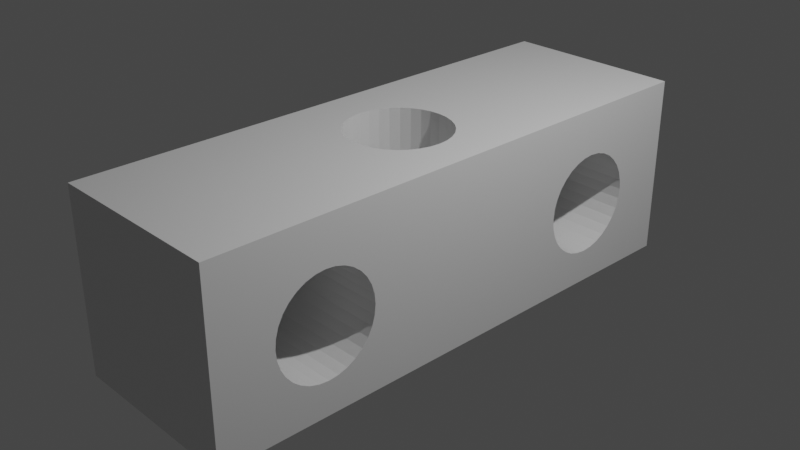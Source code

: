 # Source: light-cross-mount.blend  (saved by Blender 3.0.42; exported with 4.5.12 LTS)
import bpy
from mathutils import Matrix  # noqa: F401  (used for matrix-valued properties, if any)

bpy.ops.wm.read_factory_settings(use_empty=True)
scene = bpy.context.scene
scene.name = 'Scene'

# ---- collections
col_collection = bpy.data.collections.new('Collection'); scene.collection.children.link(col_collection)

# ---- materials (node trees are filled in below, after node groups)
mat_material = bpy.data.materials.new('Material')
mat_material.alpha_threshold = 0.0
mat_material.use_transparent_shadow = False
mat_material.line_color = (0.0, 0.0, 0.0, 1.0)

# ---- material node trees
mat_material.use_nodes = True; mat_material.node_tree.nodes.clear()
_N = mat_material.node_tree.nodes; _L = mat_material.node_tree.links
n0 = _N.new('ShaderNodeOutputMaterial'); n0.name = 'Material Output'; n0.location = (300, 300)
n1 = _N.new('ShaderNodeBsdfPrincipled'); n1.name = 'Principled BSDF'; n1.location = (10, 300)
n1.distribution = 'GGX'
n1.subsurface_method = 'RANDOM_WALK_SKIN'
n1.inputs[2].default_value = 0.4
n1.inputs[3].default_value = 1.45
n1.inputs[27].default_value = (0.0, 0.0, 0.0, 1.0)
n1.inputs[28].default_value = 1.0
_L.new(n1.outputs[0], n0.inputs[0])
n0.is_active_output = True

# ---- world
world_world = bpy.data.worlds.new('World'); scene.world = world_world
world_world.use_nodes = True; world_world.node_tree.nodes.clear()
_N = world_world.node_tree.nodes; _L = world_world.node_tree.links
n0 = _N.new('ShaderNodeOutputWorld'); n0.name = 'World Output'; n0.location = (300, 300)
n1 = _N.new('ShaderNodeBackground'); n1.name = 'Background'; n1.location = (10, 300)
n1.inputs[0].default_value = (0.05088, 0.05088, 0.05088, 1.0)
_L.new(n1.outputs[0], n0.inputs[0])
n0.is_active_output = True
world_world.color = (0.05088, 0.05088, 0.05088)
world_world.use_sun_shadow = False
world_world.sun_shadow_jitter_overblur = 0.0

# ---- cameras
cam_camera = bpy.data.cameras.new('Camera')
cam_camera.clip_end = 100.0
cam_camera.ortho_scale = 7.314

# ---- lights
light_light = bpy.data.lights.new('Light', 'POINT')
light_light.transmission_factor = 0.0
light_light.energy = 1000.0
light_light.shadow_soft_size = 0.1
light_light.shadow_maximum_resolution = 0.006
light_light.use_absolute_resolution = True

# ---- meshes
me_cube = bpy.data.meshes.new('Cube')
me_cube.from_pydata([(1.0, 1.0, 1.0), (1.0, 1.0, -1.0), (1.0, -1.0, 1.0), (1.0, -1.0, -1.0), (-1.0, 1.0, 1.0), (-1.0, 1.0, -1.0), (-1.0, -1.0, 1.0), (-1.0, -1.0, -1.0), (0.1327, -0.1933, -1.0), (0.1327, -0.1933, 1.0), (0.02363, -0.1969, -1.0), (0.02363, -0.1969, 1.0), (-0.5355, -0.0105, 1.0), (-0.5248, 0.02586, 1.0), (-0.5248, -0.04686, 1.0), (-0.493, 0.06083, 1.0), (-0.4413, 0.09305, 1.0), (-0.4413, -0.1141, 1.0), (-0.493, -0.08183, 1.0), (-0.3718, 0.1213, 1.0), (-0.287, -0.1655, 1.0), (-0.08546, -0.1933, -1.0), (-0.1904, -0.1827, 1.0), (-0.08546, -0.1933, 1.0), (-0.287, 0.1445, 1.0), (-0.08546, 0.1723, 1.0), (0.1327, 0.1723, 1.0), (0.02363, 0.1759, 1.0), (-0.1904, 0.1617, 1.0), (-0.3718, -0.1423, 1.0), (-0.1904, -0.1827, -1.0), (-0.287, -0.1655, -1.0), (0.2376, 0.1617, 1.0), (0.2376, -0.1827, 1.0), (0.3343, 0.1445, 1.0), (0.3343, -0.1655, 1.0), (0.419, 0.1213, 1.0), (0.4886, 0.09305, 1.0), (0.4886, -0.1141, 1.0), (0.5828, -0.0105, 1.0), (0.5402, -0.08183, 1.0), (0.572, -0.04686, 1.0), (0.572, 0.02586, 1.0), (0.419, -0.1423, 1.0), (-0.3718, -0.1423, -1.0), (0.5402, 0.06083, 1.0), (-0.4413, -0.1141, -1.0), (-0.493, -0.08183, -1.0), (-0.08546, 0.1723, -1.0), (0.1327, 0.1723, -1.0), (0.02363, 0.1759, -1.0), (0.2376, 0.1617, -1.0), (0.2376, -0.1827, -1.0), (0.3343, -0.1655, -1.0), (0.3343, 0.1445, -1.0), (0.419, -0.1423, -1.0), (0.419, 0.1213, -1.0), (0.5402, 0.06083, -1.0), (0.4886, -0.1141, -1.0), (0.4886, 0.09305, -1.0), (0.5402, -0.08183, -1.0), (0.5828, -0.0105, -1.0), (0.572, -0.04686, -1.0), (0.572, 0.02586, -1.0), (-0.5248, -0.04686, -1.0), (-0.5355, -0.0105, -1.0), (-0.5248, 0.02586, -1.0), (-0.3718, 0.1213, -1.0), (-0.4413, 0.09305, -1.0), (-0.493, 0.06083, -1.0), (-0.1904, 0.1617, -1.0), (-0.287, 0.1445, -1.0), (-1.0, 0.414, -0.18), (1.0, 0.414, -0.18), (1.0, 0.4105, -0.07093), (-1.0, 0.4105, -0.07093), (1.0, 0.414, 0.03816), (-1.0, 0.414, 0.03816), (1.0, 0.4246, 0.1431), (-1.0, 0.4246, 0.1431), (-1.0, 0.4419, -0.3816), (-1.0, 0.4246, -0.2849), (-1.0, 0.4419, 0.2397), (-1.0, 0.5605, -0.6194), (-1.0, 0.5605, 0.4775), (-1.0, 0.5255, -0.5875), (-1.0, 0.4933, -0.5359), (-1.0, 0.4651, -0.4663), (-1.0, 0.4651, 0.3245), (-1.0, 0.4933, 0.394), (-1.0, 0.5255, 0.4457), (-1.0, 0.6332, -0.6194), (-1.0, 0.6332, 0.4775), (-1.0, 0.7832, -0.07093), (-1.0, 0.7797, -0.18), (-1.0, 0.7797, 0.03816), (-1.0, 0.7518, -0.3816), (-1.0, 0.769, -0.2849), (-1.0, 0.769, 0.1431), (-1.0, 0.7518, 0.2397), (1.0, 0.4419, 0.2397), (-1.0, 0.6682, -0.5875), (-1.0, 0.7004, -0.5359), (-1.0, 0.7286, -0.4663), (-1.0, 0.7286, 0.3245), (-1.0, 0.7004, 0.394), (-1.0, 0.6682, 0.4457), (-1.0, 0.5968, 0.4882), (-1.0, 0.5968, -0.6301), (1.0, 0.4651, 0.3245), (1.0, 0.4933, 0.394), (1.0, 0.5255, 0.4457), (1.0, 0.5605, 0.4775), (1.0, 0.4419, -0.3816), (1.0, 0.4246, -0.2849), (1.0, 0.5968, 0.4882), (1.0, 0.6682, -0.5875), (1.0, 0.6399, -0.6133), (1.0, 0.7832, -0.07093), (1.0, 0.7797, -0.18), (1.0, 0.7797, 0.03816), (1.0, 0.7518, -0.3816), (1.0, 0.769, -0.2849), (1.0, 0.769, 0.1431), (1.0, 0.7518, 0.2397), (1.0, 0.7004, -0.5359), (1.0, 0.7286, -0.4663), (1.0, 0.7286, 0.3245), (1.0, 0.7004, 0.394), (1.0, 0.6682, 0.4457), (1.0, 0.6332, 0.4775), (1.0, 0.6332, -0.6194), (1.0, 0.4933, -0.5359), (1.0, 0.4651, -0.4663), (1.0, 0.5605, -0.6194), (1.0, 0.5968, -0.6301), (1.0, 0.5255, -0.5875), (-1.0, -0.5962, -0.6301), (1.0, -0.5962, -0.6301), (-1.0, -0.6326, -0.6194), (1.0, -0.6326, -0.6194), (-1.0, -0.7826, -0.07093), (-1.0, -0.779, -0.18), (-1.0, -0.779, 0.03816), (-1.0, -0.7512, -0.3816), (-1.0, -0.7684, -0.2849), (-1.0, -0.7684, 0.1431), (-1.0, -0.6675, -0.5875), (-1.0, -0.6387, -0.6138), (-1.0, -0.6998, -0.5359), (-1.0, -0.728, -0.4663), (-1.0, -0.7512, 0.2397), (-1.0, -0.728, 0.3245), (-1.0, -0.6998, 0.394), (-1.0, -0.6675, 0.4457), (-1.0, -0.5962, 0.4882), (-1.0, -0.5598, 0.4775), (-1.0, -0.4098, -0.07093), (-1.0, -0.4134, -0.18), (-1.0, -0.4134, 0.03816), (-1.0, -0.4412, -0.3816), (-1.0, -0.424, -0.2849), (-1.0, -0.424, 0.1431), (-1.0, -0.4412, 0.2397), (-1.0, -0.4644, 0.3245), (-1.0, -0.4927, 0.394), (-1.0, -0.5249, 0.4457), (1.0, -0.6675, -0.5875), (-1.0, -0.6326, 0.4775), (1.0, -0.6998, -0.5359), (-1.0, -0.4644, -0.4663), (1.0, -0.728, -0.4663), (1.0, -0.7512, -0.3816), (-1.0, -0.4927, -0.5359), (1.0, -0.7684, -0.2849), (-1.0, -0.5598, -0.6194), (-1.0, -0.5249, -0.5875), (1.0, -0.779, -0.18), (1.0, -0.7826, -0.07093), (1.0, -0.779, 0.03816), (1.0, -0.7684, 0.1431), (1.0, -0.7512, 0.2397), (1.0, -0.728, 0.3245), (1.0, -0.6998, 0.394), (1.0, -0.6675, 0.4457), (1.0, -0.5962, 0.4882), (1.0, -0.5598, 0.4775), (1.0, -0.4098, -0.07093), (1.0, -0.4134, -0.18), (1.0, -0.4134, 0.03816), (1.0, -0.4412, -0.3816), (1.0, -0.424, -0.2849), (1.0, -0.424, 0.1431), (1.0, -0.4412, 0.2397), (1.0, -0.4644, 0.3245), (1.0, -0.4927, 0.394), (1.0, -0.5249, 0.4457), (1.0, -0.6326, 0.4775), (1.0, -0.4644, -0.4663), (1.0, -0.4927, -0.5359), (1.0, -0.5598, -0.6194), (1.0, -0.5249, -0.5875)], [], [(40, 38, 2, 0, 37, 45, 42, 39, 41), (36, 37, 0, 4, 6, 2, 38, 43, 35, 33, 9, 11, 23, 22, 20, 29, 17, 18, 14, 12, 13, 15, 16, 19, 24, 28, 25, 27, 26, 32, 34), (3, 2, 6, 7), (108, 91, 5, 7, 148, 139, 137, 175, 176, 173, 170, 160, 161, 158, 157, 159, 162, 163, 164, 165, 166, 156, 155, 168, 6, 4, 92, 107, 84, 90, 89, 88, 82, 79, 77, 75, 72, 81, 80, 87, 86, 85, 83), (148, 7, 6, 168, 154, 153, 152, 151, 146, 143, 141, 142, 145, 144, 150, 149, 147), (106, 92, 4, 5, 91, 101, 102, 103, 96, 97, 94, 93, 95, 98, 99, 104, 105), (55, 58, 3, 7, 5, 1, 59, 56, 54, 51, 49, 50, 48, 70, 71, 67, 68, 69, 66, 65, 64, 47, 46, 44, 31, 30, 21, 10, 8, 52, 53), (57, 59, 1, 3, 58, 60, 62, 61, 63), (116, 117, 1, 0, 130, 129, 128, 127, 124, 123, 120, 118, 119, 122, 121, 126, 125), (140, 3, 1, 117, 131, 135, 134, 136, 132, 133, 113, 114, 73, 74, 76, 78, 100, 109, 110, 111, 112, 115, 130, 0, 2, 197, 185, 186, 196, 195, 194, 193, 192, 189, 187, 188, 191, 190, 198, 199, 201, 200, 138), (2, 3, 140, 167, 169, 171, 172, 174, 177, 178, 179, 180, 181, 182, 183, 184, 197), (5, 4, 0, 1), (49, 26, 27, 50), (51, 32, 26, 49), (54, 34, 32, 51), (56, 36, 34, 54), (59, 37, 36, 56), (57, 45, 37, 59), (42, 45, 57, 63), (39, 42, 63, 61), (41, 39, 61, 62), (40, 41, 62, 60), (38, 40, 60, 58), (43, 38, 58, 55), (35, 43, 55, 53), (33, 35, 53, 52), (8, 9, 33, 52), (11, 9, 8, 10), (23, 11, 10, 21), (22, 23, 21, 30), (20, 22, 30, 31), (29, 20, 31, 44), (17, 29, 44, 46), (18, 17, 46, 47), (64, 14, 18, 47), (65, 12, 14, 64), (66, 13, 12, 65), (69, 15, 13, 66), (68, 16, 15, 69), (67, 19, 16, 68), (71, 24, 19, 67), (70, 28, 24, 71), (48, 25, 28, 70), (50, 27, 25, 48), (93, 94, 119, 118), (94, 97, 122, 119), (97, 96, 121, 122), (96, 103, 126, 121), (103, 102, 125, 126), (102, 101, 116, 125), (116, 101, 91, 131, 117), (91, 108, 135, 131), (108, 83, 134, 135), (83, 85, 136, 134), (86, 132, 136, 85), (87, 133, 132, 86), (87, 80, 113, 133), (81, 114, 113, 80), (72, 73, 114, 81), (75, 74, 73, 72), (77, 76, 74, 75), (79, 78, 76, 77), (78, 79, 82, 100), (88, 109, 100, 82), (89, 110, 109, 88), (90, 111, 110, 89), (84, 112, 111, 90), (107, 115, 112, 84), (92, 130, 115, 107), (106, 129, 130, 92), (106, 105, 128, 129), (105, 104, 127, 128), (104, 99, 124, 127), (99, 98, 123, 124), (98, 95, 120, 123), (95, 93, 118, 120), (157, 158, 188, 187), (158, 161, 191, 188), (161, 160, 190, 191), (160, 170, 198, 190), (170, 173, 199, 198), (173, 176, 201, 199), (176, 175, 200, 201), (175, 137, 138, 200), (138, 137, 139, 140), (140, 139, 148, 147, 167), (149, 169, 167, 147), (150, 171, 169, 149), (144, 172, 171, 150), (145, 174, 172, 144), (142, 177, 174, 145), (141, 178, 177, 142), (143, 179, 178, 141), (146, 180, 179, 143), (151, 181, 180, 146), (152, 182, 181, 151), (153, 183, 182, 152), (154, 184, 183, 153), (168, 197, 184, 154), (155, 185, 197, 168), (156, 186, 185, 155), (166, 196, 186, 156), (166, 165, 195, 196), (165, 164, 194, 195), (164, 163, 193, 194), (163, 162, 192, 193), (162, 159, 189, 192), (159, 157, 187, 189)])
_uv = me_cube.uv_layers.new(name='UVMap')
_uv.uv.foreach_set('vector', [0.6825, 0.6352, 0.6889, 0.6393, 0.625, 0.75, 0.625, 0.5, 0.6889, 0.6134, 0.6825, 0.6174, 0.6785, 0.6218, 0.6772, 0.6263, 0.6785, 0.6309, 0.6976, 0.6098, 0.6889, 0.6134, 0.625, 0.5, 0.875, 0.5, 0.875, 0.75, 0.625, 0.75, 0.6889, 0.6393, 0.6976, 0.6428, 0.7082, 0.6457, 0.7203, 0.6478, 0.7334, 0.6492, 0.747, 0.6496, 0.7607, 0.6492, 0.7738, 0.6478, 0.7859, 0.6457, 0.7965, 0.6428, 0.8052, 0.6393, 0.8116, 0.6352, 0.8156, 0.6309, 0.8169, 0.6263, 0.8156, 0.6218, 0.8116, 0.6174, 0.8052, 0.6134, 0.7965, 0.6098, 0.7859, 0.6069, 0.7738, 0.6048, 0.7607, 0.6035, 0.747, 0.603, 0.7334, 0.6035, 0.7203, 0.6048, 0.7082, 0.6069, 0.375, 0.75, 0.625, 0.75, 0.625, 1.0, 0.375, 1.0, 0.4212, 0.1996, 0.4226, 0.2042, 0.375, 0.25, 0.375, 0.0, 0.4233, 0.04516, 0.4226, 0.04593, 0.4212, 0.05047, 0.4226, 0.05502, 0.4266, 0.05939, 0.433, 0.06342, 0.4417, 0.06695, 0.4523, 0.06985, 0.4644, 0.072, 0.4775, 0.07332, 0.4911, 0.07377, 0.5048, 0.07332, 0.5179, 0.072, 0.53, 0.06985, 0.5406, 0.06695, 0.5493, 0.06342, 0.5557, 0.05939, 0.5597, 0.05502, 0.561, 0.05047, 0.5597, 0.04593, 0.625, 0.0, 0.625, 0.25, 0.5597, 0.2042, 0.561, 0.1996, 0.5597, 0.1951, 0.5557, 0.1907, 0.5493, 0.1867, 0.5406, 0.1831, 0.53, 0.1802, 0.5179, 0.1781, 0.5048, 0.1768, 0.4911, 0.1763, 0.4775, 0.1768, 0.4644, 0.1781, 0.4523, 0.1802, 0.4417, 0.1831, 0.433, 0.1867, 0.4266, 0.1907, 0.4226, 0.1951, 0.4233, 0.04516, 0.375, 0.0, 0.625, 0.0, 0.5597, 0.04593, 0.5557, 0.04156, 0.5493, 0.03753, 0.5406, 0.034, 0.53, 0.0311, 0.5179, 0.02895, 0.5048, 0.02762, 0.4911, 0.02718, 0.4775, 0.02762, 0.4644, 0.02895, 0.4523, 0.0311, 0.4417, 0.034, 0.433, 0.03753, 0.4266, 0.04156, 0.5557, 0.2085, 0.5597, 0.2042, 0.625, 0.25, 0.375, 0.25, 0.4226, 0.2042, 0.4266, 0.2085, 0.433, 0.2126, 0.4417, 0.2161, 0.4523, 0.219, 0.4644, 0.2211, 0.4775, 0.2225, 0.4911, 0.2229, 0.5048, 0.2225, 0.5179, 0.2211, 0.53, 0.219, 0.5406, 0.2161, 0.5493, 0.2126, 0.3024, 0.6428, 0.3111, 0.6393, 0.375, 0.75, 0.125, 0.75, 0.125, 0.5, 0.375, 0.5, 0.3111, 0.6134, 0.3024, 0.6098, 0.2918, 0.6069, 0.2797, 0.6048, 0.2666, 0.6035, 0.253, 0.603, 0.2393, 0.6035, 0.2262, 0.6048, 0.2141, 0.6069, 0.2035, 0.6098, 0.1948, 0.6134, 0.1884, 0.6174, 0.1844, 0.6218, 0.1831, 0.6263, 0.1844, 0.6309, 0.1884, 0.6352, 0.1948, 0.6393, 0.2035, 0.6428, 0.2141, 0.6457, 0.2262, 0.6478, 0.2393, 0.6492, 0.253, 0.6496, 0.2666, 0.6492, 0.2797, 0.6478, 0.2918, 0.6457, 0.3175, 0.6174, 0.3111, 0.6134, 0.375, 0.5, 0.375, 0.75, 0.3111, 0.6393, 0.3175, 0.6352, 0.3215, 0.6309, 0.3228, 0.6263, 0.3215, 0.6218, 0.4266, 0.5415, 0.4233, 0.545, 0.375, 0.5, 0.625, 0.5, 0.5597, 0.5458, 0.5557, 0.5415, 0.5493, 0.5375, 0.5406, 0.5339, 0.53, 0.531, 0.5179, 0.5289, 0.5048, 0.5275, 0.4911, 0.5271, 0.4775, 0.5275, 0.4644, 0.5289, 0.4523, 0.531, 0.4417, 0.5339, 0.433, 0.5375, 0.4226, 0.7041, 0.375, 0.75, 0.375, 0.5, 0.4233, 0.545, 0.4226, 0.5458, 0.4212, 0.5504, 0.4226, 0.5549, 0.4266, 0.5593, 0.433, 0.5633, 0.4417, 0.5669, 0.4523, 0.5698, 0.4644, 0.5719, 0.4775, 0.5732, 0.4911, 0.5737, 0.5048, 0.5732, 0.5179, 0.5719, 0.53, 0.5698, 0.5406, 0.5669, 0.5492, 0.5633, 0.5557, 0.5593, 0.5597, 0.5549, 0.561, 0.5504, 0.5597, 0.5458, 0.625, 0.5, 0.625, 0.75, 0.5597, 0.7041, 0.561, 0.6995, 0.5597, 0.695, 0.5557, 0.6906, 0.5493, 0.6866, 0.5406, 0.6831, 0.53, 0.6802, 0.5179, 0.678, 0.5048, 0.6767, 0.4911, 0.6762, 0.4775, 0.6767, 0.4644, 0.678, 0.4523, 0.6802, 0.4417, 0.6831, 0.433, 0.6866, 0.4266, 0.6906, 0.4226, 0.695, 0.4212, 0.6995, 0.625, 0.75, 0.375, 0.75, 0.4226, 0.7041, 0.4266, 0.7084, 0.433, 0.7125, 0.4417, 0.716, 0.4523, 0.7189, 0.4644, 0.7211, 0.4775, 0.7224, 0.4911, 0.7228, 0.5048, 0.7224, 0.5179, 0.7211, 0.53, 0.7189, 0.5406, 0.716, 0.5492, 0.7125, 0.5557, 0.7084, 0.5597, 0.7041, 0.375, 0.25, 0.625, 0.25, 0.625, 0.5, 0.375, 0.5, 0.9688, 0.6026, 0.9688, 0.9199, 1.0, 0.9199, 1.0, 0.6026, 0.9375, 0.6026, 0.9375, 0.9199, 0.9688, 0.9199, 0.9687, 0.6026, 0.9062, 0.6026, 0.9062, 0.9199, 0.9375, 0.9199, 0.9375, 0.6026, 0.875, 0.6026, 0.875, 0.9199, 0.9062, 0.9199, 0.9062, 0.6026, 0.8438, 0.6026, 0.8438, 0.9199, 0.875, 0.9199, 0.875, 0.6026, 0.8125, 0.6026, 0.8125, 0.9199, 0.8438, 0.9199, 0.8438, 0.6026, 0.7812, 0.9199, 0.8125, 0.9199, 0.8125, 0.6026, 0.7812, 0.6026, 0.75, 0.9199, 0.7812, 0.9199, 0.7812, 0.6026, 0.75, 0.6026, 0.7188, 0.9199, 0.75, 0.9199, 0.75, 0.6026, 0.7188, 0.6026, 0.6875, 0.9199, 0.7188, 0.9199, 0.7188, 0.6026, 0.6875, 0.6026, 0.6562, 0.9199, 0.6875, 0.9199, 0.6875, 0.6026, 0.6562, 0.6026, 0.625, 0.9199, 0.6562, 0.9199, 0.6562, 0.6026, 0.625, 0.6026, 0.5938, 0.9199, 0.625, 0.9199, 0.625, 0.6026, 0.5938, 0.6026, 0.5625, 0.9199, 0.5938, 0.9199, 0.5938, 0.6026, 0.5625, 0.6026, 0.5312, 0.6026, 0.5312, 0.9199, 0.5625, 0.9199, 0.5625, 0.6026, 0.5, 0.9199, 0.5312, 0.9199, 0.5312, 0.6026, 0.5, 0.6026, 0.4688, 0.9199, 0.5, 0.9199, 0.5, 0.6026, 0.4688, 0.6026, 0.4375, 0.9199, 0.4688, 0.9199, 0.4687, 0.6026, 0.4375, 0.6026, 0.4062, 0.9199, 0.4375, 0.9199, 0.4375, 0.6026, 0.4062, 0.6026, 0.375, 0.9199, 0.4062, 0.9199, 0.4062, 0.6026, 0.375, 0.6026, 0.3438, 0.9199, 0.375, 0.9199, 0.375, 0.6026, 0.3438, 0.6026, 0.3125, 0.9199, 0.3438, 0.9199, 0.3437, 0.6026, 0.3125, 0.6026, 0.2812, 0.6026, 0.2812, 0.9199, 0.3125, 0.9199, 0.3125, 0.6026, 0.25, 0.6026, 0.25, 0.9199, 0.2812, 0.9199, 0.2812, 0.6026, 0.2188, 0.6026, 0.2188, 0.9199, 0.25, 0.9199, 0.25, 0.6026, 0.1875, 0.6026, 0.1875, 0.9199, 0.2188, 0.9199, 0.2188, 0.6026, 0.1562, 0.6026, 0.1562, 0.9199, 0.1875, 0.9199, 0.1875, 0.6026, 0.125, 0.6026, 0.125, 0.9199, 0.1562, 0.9199, 0.1562, 0.6026, 0.09375, 0.6026, 0.09375, 0.9199, 0.125, 0.9199, 0.125, 0.6026, 0.0625, 0.6026, 0.0625, 0.9199, 0.09375, 0.9199, 0.09375, 0.6026, 0.03125, 0.6026, 0.03125, 0.9199, 0.0625, 0.9199, 0.0625, 0.6026, 0.0, 0.6026, 0.0, 0.9199, 0.03125, 0.9199, 0.03125, 0.6026, 1.0, 0.5876, 0.9688, 0.5876, 0.9688, 0.9049, 1.0, 0.9049, 0.9688, 0.5876, 0.9375, 0.5876, 0.9375, 0.9049, 0.9688, 0.9049, 0.9375, 0.5876, 0.9062, 0.5876, 0.9062, 0.9049, 0.9375, 0.9049, 0.9062, 0.5876, 0.875, 0.5876, 0.875, 0.9049, 0.9062, 0.9049, 0.875, 0.5876, 0.8438, 0.5876, 0.8438, 0.9049, 0.875, 0.9049, 0.8438, 0.5876, 0.8125, 0.5876, 0.8125, 0.9049, 0.8438, 0.9049, 0.8125, 0.9049, 0.8125, 0.5876, 0.7812, 0.5876, 0.7812, 0.9049, 0.7872, 0.9049, 0.7812, 0.5876, 0.75, 0.5876, 0.75, 0.9049, 0.7812, 0.9049, 0.75, 0.5876, 0.7188, 0.5876, 0.7188, 0.9049, 0.75, 0.9049, 0.7188, 0.5876, 0.6875, 0.5876, 0.6875, 0.9049, 0.7188, 0.9049, 0.6562, 0.5876, 0.6562, 0.9049, 0.6875, 0.9049, 0.6875, 0.5876, 0.625, 0.5876, 0.625, 0.9049, 0.6562, 0.9049, 0.6562, 0.5876, 0.625, 0.5876, 0.5938, 0.5876, 0.5938, 0.9049, 0.625, 0.9049, 0.5625, 0.5876, 0.5625, 0.9049, 0.5938, 0.9049, 0.5938, 0.5876, 0.5312, 0.5876, 0.5312, 0.9049, 0.5625, 0.9049, 0.5625, 0.5876, 0.5, 0.5876, 0.5, 0.9049, 0.5312, 0.9049, 0.5312, 0.5876, 0.4688, 0.5876, 0.4688, 0.9049, 0.5, 0.9049, 0.5, 0.5876, 0.4375, 0.5876, 0.4375, 0.9049, 0.4688, 0.9049, 0.4688, 0.5876, 0.4375, 0.9049, 0.4375, 0.5876, 0.4062, 0.5876, 0.4062, 0.9049, 0.375, 0.5876, 0.375, 0.9049, 0.4062, 0.9049, 0.4062, 0.5876, 0.3438, 0.5876, 0.3438, 0.9049, 0.375, 0.9049, 0.375, 0.5876, 0.3125, 0.5876, 0.3125, 0.9049, 0.3438, 0.9049, 0.3438, 0.5876, 0.2812, 0.5876, 0.2812, 0.9049, 0.3125, 0.9049, 0.3125, 0.5876, 0.25, 0.5876, 0.25, 0.9049, 0.2812, 0.9049, 0.2812, 0.5876, 0.2188, 0.5876, 0.2188, 0.9049, 0.25, 0.9049, 0.25, 0.5876, 0.1875, 0.5876, 0.1875, 0.9049, 0.2188, 0.9049, 0.2188, 0.5876, 0.1875, 0.5876, 0.1562, 0.5876, 0.1562, 0.9049, 0.1875, 0.9049, 0.1562, 0.5876, 0.125, 0.5876, 0.125, 0.9049, 0.1562, 0.9049, 0.125, 0.5876, 0.09375, 0.5876, 0.09375, 0.9049, 0.125, 0.9049, 0.09375, 0.5876, 0.0625, 0.5876, 0.0625, 0.9049, 0.09375, 0.9049, 0.0625, 0.5876, 0.03125, 0.5876, 0.03125, 0.9049, 0.0625, 0.9049, 0.03125, 0.5876, 0.0, 0.5876, 0.0, 0.9049, 0.03125, 0.9049, 1.0, 0.5876, 0.9688, 0.5876, 0.9688, 0.9049, 1.0, 0.9049, 0.9688, 0.5876, 0.9375, 0.5876, 0.9375, 0.9049, 0.9688, 0.9049, 0.9375, 0.5876, 0.9062, 0.5876, 0.9062, 0.9049, 0.9375, 0.9049, 0.9062, 0.5876, 0.875, 0.5876, 0.875, 0.9049, 0.9062, 0.9049, 0.875, 0.5876, 0.8438, 0.5876, 0.8437, 0.9049, 0.875, 0.9049, 0.8437, 0.5876, 0.8125, 0.5876, 0.8125, 0.9049, 0.8438, 0.9049, 0.8125, 0.5876, 0.7812, 0.5876, 0.7812, 0.9049, 0.8125, 0.9049, 0.7812, 0.5876, 0.75, 0.5876, 0.75, 0.9049, 0.7812, 0.9049, 0.75, 0.9049, 0.75, 0.5876, 0.7188, 0.5876, 0.7188, 0.9049, 0.7188, 0.9049, 0.7188, 0.5876, 0.7133, 0.5876, 0.6875, 0.5876, 0.6875, 0.9049, 0.6562, 0.5876, 0.6562, 0.9049, 0.6875, 0.9049, 0.6875, 0.5876, 0.625, 0.5876, 0.625, 0.9049, 0.6562, 0.9049, 0.6562, 0.5876, 0.5938, 0.5876, 0.5938, 0.9049, 0.625, 0.9049, 0.625, 0.5876, 0.5625, 0.5876, 0.5625, 0.9049, 0.5938, 0.9049, 0.5938, 0.5876, 0.5312, 0.5876, 0.5312, 0.9049, 0.5625, 0.9049, 0.5625, 0.5876, 0.5, 0.5876, 0.5, 0.9049, 0.5312, 0.9049, 0.5312, 0.5876, 0.4688, 0.5876, 0.4688, 0.9049, 0.5, 0.9049, 0.5, 0.5876, 0.4375, 0.5876, 0.4375, 0.9049, 0.4688, 0.9049, 0.4688, 0.5876, 0.4062, 0.5876, 0.4062, 0.9049, 0.4375, 0.9049, 0.4375, 0.5876, 0.375, 0.5876, 0.375, 0.9049, 0.4062, 0.9049, 0.4062, 0.5876, 0.3438, 0.5876, 0.3438, 0.9049, 0.375, 0.9049, 0.375, 0.5876, 0.3125, 0.5876, 0.3125, 0.9049, 0.3438, 0.9049, 0.3438, 0.5876, 0.2812, 0.5876, 0.2812, 0.9049, 0.3125, 0.9049, 0.3125, 0.5876, 0.25, 0.5876, 0.25, 0.9049, 0.2812, 0.9049, 0.2812, 0.5876, 0.2188, 0.5876, 0.2188, 0.9049, 0.25, 0.9049, 0.25, 0.5876, 0.1875, 0.5876, 0.1875, 0.9049, 0.2188, 0.9049, 0.2188, 0.5876, 0.1875, 0.5876, 0.1562, 0.5876, 0.1562, 0.9049, 0.1875, 0.9049, 0.1562, 0.5876, 0.125, 0.5876, 0.125, 0.9049, 0.1562, 0.9049, 0.125, 0.5876, 0.09375, 0.5876, 0.09375, 0.9049, 0.125, 0.9049, 0.09375, 0.5876, 0.0625, 0.5876, 0.0625, 0.9049, 0.09375, 0.9049, 0.0625, 0.5876, 0.03125, 0.5876, 0.03125, 0.9049, 0.0625, 0.9049, 0.03125, 0.5876, 0.0, 0.5876, 0.0, 0.9049, 0.03125, 0.9049])
me_cube.materials.append(mat_material)
me_cube.use_remesh_preserve_volume = False
me_cube.use_remesh_preserve_attributes = False
me_cube.use_mirror_vertex_groups = False
me_cube.update()

# ---- objects
ob_cube = bpy.data.objects.new('Cube', me_cube)
ob_light = bpy.data.objects.new('Light', light_light)
ob_camera = bpy.data.objects.new('Camera', cam_camera)

# ---- transforms, parenting, visibility, modifiers, constraints
ob_cube.location = (0.0, 0.0, 0.0)
ob_cube.scale = (1.0, 3.0, 1.0)
ob_cube.lock_rotations_4d = False
ob_cube.empty_display_type = 'ARROWS'
ob_cube.lineart.crease_threshold = 0.0
ob_light.location = (4.076, 1.005, 5.904)
ob_light.rotation_euler = (0.6503, 0.05522, 1.866)
ob_light.lock_rotations_4d = False
ob_light.empty_display_type = 'ARROWS'
ob_light.color = (0.0, 0.0, 0.0, 0.0)
ob_light.lineart.crease_threshold = 0.0
ob_camera.location = (7.359, -6.926, 4.958)
ob_camera.rotation_euler = (1.109, 0.0, 0.8149)
ob_camera.lock_rotations_4d = False
ob_camera.empty_display_type = 'ARROWS'
ob_camera.color = (0.0, 0.0, 0.0, 0.0)
ob_camera.display_type = 'WIRE'
ob_camera.lineart.crease_threshold = 0.0

# ---- collection membership
col_collection.objects.link(ob_cube)
col_collection.objects.link(ob_light)
col_collection.objects.link(ob_camera)

# ---- scene / render settings (as saved in the file)
scene.camera = ob_camera
scene.frame_start = 1; scene.frame_end = 250; scene.frame_set(1)
scene.render.engine = 'BLENDER_EEVEE_NEXT'
scene.cycles.sampling_pattern = 'TABULATED_SOBOL'
scene.cycles.use_light_tree = False
scene.view_settings.view_transform = 'Filmic'
bpy.context.view_layer.update()
